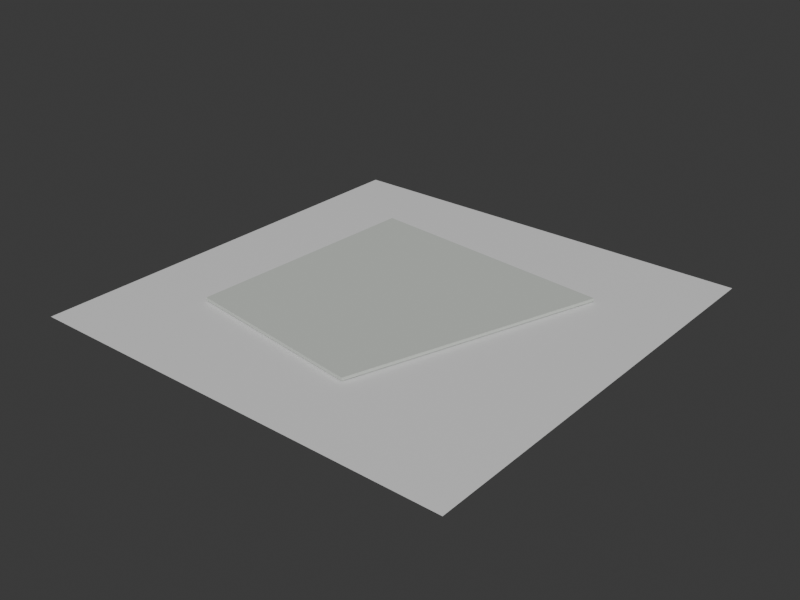 # Source: shangsheng-fountain-osm-1364679203-massing.blend  (saved by Blender 5.2.44; exported with 4.5.12 LTS)
import bpy
from mathutils import Matrix  # noqa: F401  (used for matrix-valued properties, if any)

bpy.ops.wm.read_factory_settings(use_empty=True)
scene = bpy.context.scene
scene.name = 'Scene'

# ---- collections
col_collection = bpy.data.collections.new('Collection'); scene.collection.children.link(col_collection)

# ---- materials (node trees are filled in below, after node groups)
mat_shangsheng_fountain_osm_1364679203_neutral_massing_material = bpy.data.materials.new('shangsheng-fountain-osm-1364679203-neutral-massing-material')
mat_shangsheng_fountain_osm_1364679203_neutral_massing_material.diffuse_color = (0.58, 0.61, 0.57, 1.0)
mat_shangsheng_fountain_osm_1364679203_neutral_massing_material.roughness = 0.92
mat_test_preview_ground_material = bpy.data.materials.new('test-preview-ground-material')
mat_test_preview_ground_material.diffuse_color = (0.14, 0.17, 0.18, 1.0)

# ---- material node trees
mat_shangsheng_fountain_osm_1364679203_neutral_massing_material.use_nodes = True; mat_shangsheng_fountain_osm_1364679203_neutral_massing_material.node_tree.nodes.clear()
_N = mat_shangsheng_fountain_osm_1364679203_neutral_massing_material.node_tree.nodes; _L = mat_shangsheng_fountain_osm_1364679203_neutral_massing_material.node_tree.links
n0 = _N.new('ShaderNodeBsdfPrincipled'); n0.name = 'Principled BSDF'; n0.location = (-200, 100)
n0.inputs[0].default_value = (0.58, 0.61, 0.57, 1.0)
n0.inputs[2].default_value = 0.92
n0.inputs[10].default_value = 0.005
n1 = _N.new('ShaderNodeOutputMaterial'); n1.name = 'Material Output'; n1.location = (200, 100)
_L.new(n0.outputs[0], n1.inputs[0])
n1.is_active_output = True
mat_test_preview_ground_material.use_nodes = True; mat_test_preview_ground_material.node_tree.nodes.clear()
_N = mat_test_preview_ground_material.node_tree.nodes; _L = mat_test_preview_ground_material.node_tree.links
n0 = _N.new('ShaderNodeBsdfPrincipled'); n0.name = 'Principled BSDF'; n0.location = (-200, 100)
n0.inputs[10].default_value = 0.005
n1 = _N.new('ShaderNodeOutputMaterial'); n1.name = 'Material Output'; n1.location = (200, 100)
_L.new(n0.outputs[0], n1.inputs[0])
n1.is_active_output = True

# ---- world
world_world = bpy.data.worlds.new('World'); scene.world = world_world
world_world.use_nodes = True; world_world.node_tree.nodes.clear()
_N = world_world.node_tree.nodes; _L = world_world.node_tree.links
n0 = _N.new('ShaderNodeOutputWorld'); n0.name = 'World Output'; n0.location = (200, 100)
n1 = _N.new('ShaderNodeBackground'); n1.name = 'Background'; n1.location = (-200, 100)
n1.inputs[0].default_value = (0.05088, 0.05088, 0.05088, 1.0)
_L.new(n1.outputs[0], n0.inputs[0])
n0.is_active_output = True
world_world.color = (0.035, 0.043, 0.045)
world_world.sun_shadow_jitter_overblur = 0.0

# ---- meshes
me_shangsheng_fountain_osm_1364679203_neutral_massing_mesh = bpy.data.meshes.new('shangsheng-fountain-osm-1364679203-neutral-massing-mesh')
me_shangsheng_fountain_osm_1364679203_neutral_massing_mesh.from_pydata([(1.044, -2.659, 0.0), (2.627, 2.168, 0.0), (-2.426, 2.659, 0.0), (-2.627, -2.164, 0.0), (1.044, -2.659, 0.06), (2.627, 2.168, 0.06), (-2.426, 2.659, 0.06), (-2.627, -2.164, 0.06)], [], [(3, 2, 1, 0), (4, 5, 6, 7), (0, 1, 5, 4), (1, 2, 6, 5), (2, 3, 7, 6), (3, 0, 4, 7)])
me_shangsheng_fountain_osm_1364679203_neutral_massing_mesh.materials.append(mat_shangsheng_fountain_osm_1364679203_neutral_massing_material)
me_shangsheng_fountain_osm_1364679203_neutral_massing_mesh.update()
me_plane = bpy.data.meshes.new('Plane')
me_plane.from_pydata([(-4.255, -4.255, 0.0), (4.255, -4.255, 0.0), (-4.255, 4.255, 0.0), (4.255, 4.255, 0.0)], [], [(0, 1, 3, 2)])
_uv = me_plane.uv_layers.new(name='UVMap')
_uv.uv.foreach_set('vector', [0.0, 0.0, 1.0, 0.0, 1.0, 1.0, 0.0, 1.0])
me_plane.materials.append(mat_test_preview_ground_material)
me_plane.update()

# ---- objects
ob_shangsheng_fountain_osm_1364679203_neutral_massing = bpy.data.objects.new('shangsheng-fountain-osm-1364679203-neutral-massing', me_shangsheng_fountain_osm_1364679203_neutral_massing_mesh)
ob_test_preview_ground = bpy.data.objects.new('test-preview-ground', me_plane)

# ---- transforms, parenting, visibility, modifiers, constraints
ob_shangsheng_fountain_osm_1364679203_neutral_massing.location = (0.0, 0.0, 0.0)
ob_test_preview_ground.location = (0.0, 0.0, -0.025)

# ---- collection membership
col_collection.objects.link(ob_shangsheng_fountain_osm_1364679203_neutral_massing)
col_collection.objects.link(ob_test_preview_ground)

# ---- scene / render settings (as saved in the file)
scene.frame_start = 1; scene.frame_end = 250; scene.frame_set(1)
scene.render.engine = 'BLENDER_WORKBENCH'
scene.render.resolution_x = 960
scene.render.resolution_y = 720
scene.render.bake_bias = 0.0
scene.render.bake_samples = 0
scene.render.compositor_device = 'GPU'
scene.eevee.use_volume_custom_range = False
scene.eevee.fast_gi_thickness_near = 0.1
scene.eevee.fast_gi_thickness_far = 0.0
scene.eevee.ray_tracing_options.screen_trace_thickness = 0.1
bpy.context.view_layer.update()

# ---- added for rendering (the .blend has no active camera and no usable light): camera, sun
cam_auto = bpy.data.cameras.new('AutoCamera')
cam_auto.lens = 50.0
cam_auto.sensor_width = 36.0
cam_auto.clip_end = 1000.0
ob_auto_camera = bpy.data.objects.new('AutoCamera', cam_auto)
scene.collection.objects.link(ob_auto_camera)
ob_auto_camera.location = (11.1342, -13.361, 8.92483)
ob_auto_camera.rotation_euler = (1.09748, -7.21219e-08, 0.694738)
scene.camera = ob_auto_camera
light_auto_sun = bpy.data.lights.new('AutoSun', 'SUN')
light_auto_sun.energy = 3.0
light_auto_sun.angle = 0.0523599
ob_auto_sun = bpy.data.objects.new('AutoSun', light_auto_sun)
scene.collection.objects.link(ob_auto_sun)
ob_auto_sun.rotation_euler = (0.872665, 0.174533, 0.523599)
bpy.context.view_layer.update()
